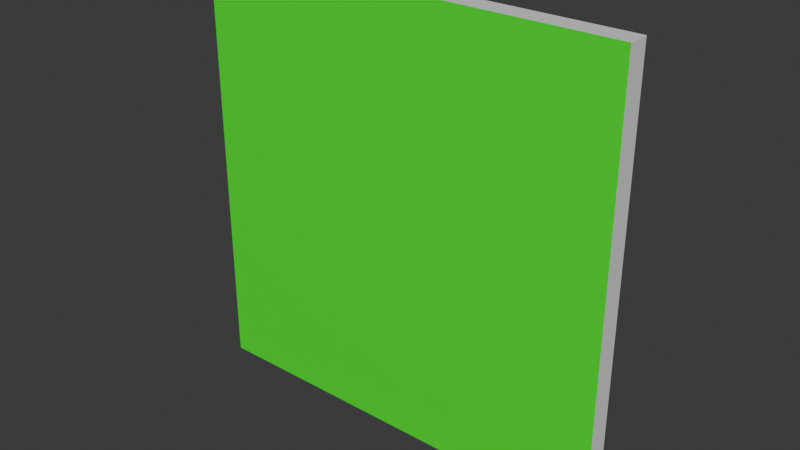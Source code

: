 # Source: painting.blend  (saved by Blender 4.1.24; exported with 4.5.12 LTS)
import bpy
from mathutils import Matrix  # noqa: F401  (used for matrix-valued properties, if any)

bpy.ops.wm.read_factory_settings(use_empty=True)
scene = bpy.context.scene
scene.name = 'Scene'

# ---- collections
col_collection = bpy.data.collections.new('Collection'); scene.collection.children.link(col_collection)

# ---- materials (node trees are filled in below, after node groups)
mat_sides = bpy.data.materials.new('Sides')
mat_sides.alpha_threshold = 0.0
mat_sides.use_transparent_shadow = False
mat_sides.roughness = 0.5
mat_sides.line_color = (0.0, 0.0, 0.0, 1.0)
mat_paintingsurface = bpy.data.materials.new('PaintingSurface')
mat_paintingsurface.use_transparent_shadow = False

# ---- material node trees
mat_sides.use_nodes = True; mat_sides.node_tree.nodes.clear()
_N = mat_sides.node_tree.nodes; _L = mat_sides.node_tree.links
n0 = _N.new('ShaderNodeOutputMaterial'); n0.name = 'Material Output'; n0.location = (300, 300)
n1 = _N.new('ShaderNodeBsdfPrincipled'); n1.name = 'Principled BSDF'; n1.location = (10, 300)
n1.inputs[3].default_value = 1.45
_L.new(n1.outputs[0], n0.inputs[0])
n0.is_active_output = True
mat_paintingsurface.use_nodes = True; mat_paintingsurface.node_tree.nodes.clear()
_N = mat_paintingsurface.node_tree.nodes; _L = mat_paintingsurface.node_tree.links
n0 = _N.new('ShaderNodeBsdfPrincipled'); n0.name = 'Principled BSDF'; n0.location = (10, 300)
n0.inputs[0].default_value = (0.0, 1.0, 0.0, 1.0)
n1 = _N.new('ShaderNodeOutputMaterial'); n1.name = 'Material Output'; n1.location = (300, 300)
_L.new(n0.outputs[0], n1.inputs[0])
n1.is_active_output = True

# ---- world
world_world = bpy.data.worlds.new('World'); scene.world = world_world
world_world.use_nodes = True; world_world.node_tree.nodes.clear()
_N = world_world.node_tree.nodes; _L = world_world.node_tree.links
n0 = _N.new('ShaderNodeOutputWorld'); n0.name = 'World Output'; n0.location = (300, 300)
n1 = _N.new('ShaderNodeBackground'); n1.name = 'Background'; n1.location = (10, 300)
n1.inputs[0].default_value = (0.05088, 0.05088, 0.05088, 1.0)
_L.new(n1.outputs[0], n0.inputs[0])
n0.is_active_output = True
world_world.color = (0.05088, 0.05088, 0.05088)
world_world.use_sun_shadow = False
world_world.sun_shadow_jitter_overblur = 0.0

# ---- meshes
me_cube = bpy.data.meshes.new('Cube')
me_cube.from_pydata([(-1.0, -0.05, 1.0), (-1.0, -0.05, -1.0), (-1.0, -1.629e-07, 1.0), (-1.0, -1.629e-07, -1.0), (1.0, -0.05, 1.0), (1.0, -0.05, -1.0), (1.0, 1.629e-07, 1.0), (1.0, 1.629e-07, -1.0)], [], [(0, 4, 6, 2), (3, 2, 6, 7), (7, 6, 4, 5), (5, 1, 3, 7), (1, 0, 2, 3), (5, 4, 0, 1)])
me_cube.polygons.foreach_set('material_index', [0, 0, 0, 0, 0, 1])
_uv = me_cube.uv_layers.new(name='UVMap')
_uv.uv.foreach_set('vector', [0.625, 0.5, 0.875, 0.5, 0.875, 0.75, 0.625, 0.75, 0.375, 0.75, 0.625, 0.75, 0.625, 1.0, 0.375, 1.0, 0.375, 0.0, 0.625, 0.0, 0.625, 0.25, 0.375, 0.25, 0.125, 0.5, 0.375, 0.5, 0.375, 0.75, 0.125, 0.75, 0.375, 0.5, 0.625, 0.5, 0.625, 0.75, 0.375, 0.75, 0.375, 0.25, 0.625, 0.25, 0.625, 0.5, 0.375, 0.5])
me_cube.materials.append(mat_sides)
me_cube.materials.append(mat_paintingsurface)
me_cube.use_mirror_vertex_groups = False
me_cube.update()

# ---- objects
ob_painting_convcol = bpy.data.objects.new('Painting-convcol', me_cube)

# ---- transforms, parenting, visibility, modifiers, constraints
ob_painting_convcol.location = (0.0, 0.0, 0.0)
ob_painting_convcol.scale = (0.5, 1.0, 0.5)
ob_painting_convcol.lock_rotations_4d = False
ob_painting_convcol.empty_display_type = 'ARROWS'
ob_painting_convcol.lineart.crease_threshold = 0.0

# ---- collection membership
col_collection.objects.link(ob_painting_convcol)

# ---- scene / render settings (as saved in the file)
scene.frame_start = 1; scene.frame_end = 250; scene.frame_set(1)
scene.render.engine = 'BLENDER_EEVEE_NEXT'
scene.cycles.sampling_pattern = 'TABULATED_SOBOL'
scene.eevee.ray_tracing_options.trace_max_roughness = 0.0
bpy.context.view_layer.update()

# ---- added for rendering (the .blend has no active camera and no usable light): camera, sun
cam_auto = bpy.data.cameras.new('AutoCamera')
cam_auto.lens = 50.0
cam_auto.sensor_width = 36.0
cam_auto.clip_end = 1000.0
ob_auto_camera = bpy.data.objects.new('AutoCamera', cam_auto)
scene.collection.objects.link(ob_auto_camera)
ob_auto_camera.location = (1.30928, -1.59614, 1.04743)
ob_auto_camera.rotation_euler = (1.09748, -7.21219e-08, 0.694738)
scene.camera = ob_auto_camera
light_auto_sun = bpy.data.lights.new('AutoSun', 'SUN')
light_auto_sun.energy = 3.0
light_auto_sun.angle = 0.0523599
ob_auto_sun = bpy.data.objects.new('AutoSun', light_auto_sun)
scene.collection.objects.link(ob_auto_sun)
ob_auto_sun.rotation_euler = (0.872665, 0.174533, 0.523599)
bpy.context.view_layer.update()

